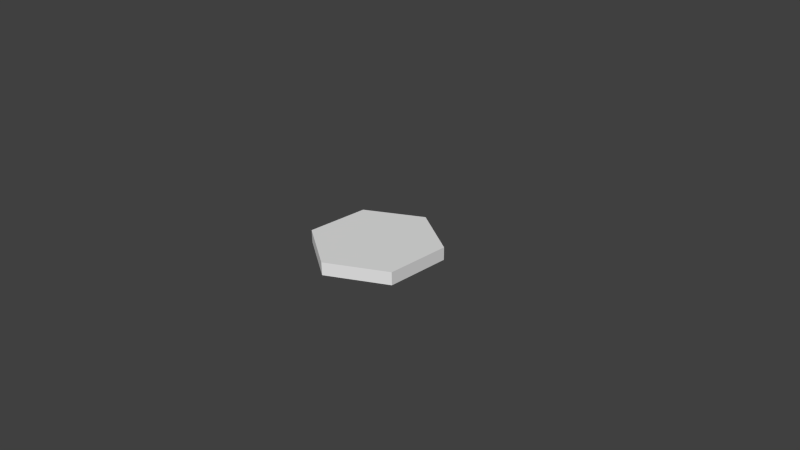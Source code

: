 # Source: hex.blend  (saved by Blender 2.56.0; exported with 4.5.12 LTS)
import bpy
from mathutils import Matrix  # noqa: F401  (used for matrix-valued properties, if any)

bpy.ops.wm.read_factory_settings(use_empty=True)
scene = bpy.context.scene
scene.name = 'Scene'

# ---- collections
col_collection_1 = bpy.data.collections.new('Collection 1'); scene.collection.children.link(col_collection_1)

# ---- world
world_world = bpy.data.worlds.new('World'); scene.world = world_world
world_world.color = (0.05088, 0.05088, 0.05088)
world_world.use_sun_shadow = False
world_world.sun_shadow_jitter_overblur = 0.0
world_world.cycles.sampling_method = 'MANUAL'
world_world.cycles.sample_map_resolution = 256

# ---- cameras
cam_camera = bpy.data.cameras.new('Camera')
cam_camera.clip_end = 100.0
cam_camera.lens = 35.0
cam_camera.ortho_scale = 7.314
cam_camera.dof.focus_distance = 0.0
cam_camera.dof.aperture_fstop = 128.0

# ---- meshes
me_circle_002 = bpy.data.meshes.new('Circle.002')
me_circle_002.from_pydata([(0.0, 1.0, 0.0), (0.866, 0.5, 0.0), (0.866, -0.5, 0.0), (-8.742e-08, -1.0, 0.0), (-0.866, -0.5, 0.0), (-0.866, 0.5, 0.0), (-0.866, 0.5, 0.2), (-0.866, -0.5, 0.2), (-8.742e-08, -1.0, 0.2), (0.866, -0.5, 0.2), (0.866, 0.5, 0.2), (0.0, 1.0, 0.2)], [], [(7, 8, 9), (7, 9, 10), (6, 7, 11), (7, 10, 11), (1, 0, 11), (1, 11, 10), (2, 1, 10), (2, 10, 9), (3, 2, 9), (3, 9, 8), (4, 3, 8), (4, 8, 7), (5, 4, 7), (5, 7, 6), (5, 0, 11), (5, 11, 6)])
me_circle_002.use_remesh_preserve_volume = False
me_circle_002.use_remesh_preserve_attributes = False
me_circle_002.use_mirror_vertex_groups = False
me_circle_002.update()

# ---- objects
ob_hex = bpy.data.objects.new('Hex', me_circle_002)
ob_camera = bpy.data.objects.new('Camera', cam_camera)

# ---- transforms, parenting, visibility, modifiers, constraints
ob_hex.location = (0.0, 0.0, 0.0)
ob_hex.empty_display_type = 'ARROWS'
ob_hex.lineart.crease_threshold = 0.0
ob_camera.location = (7.481, -6.508, 5.344)
ob_camera.rotation_euler = (1.109, 0.01082, 0.8149)
ob_camera.lock_rotations_4d = False
ob_camera.empty_display_type = 'ARROWS'
ob_camera.color = (0.0, 0.0, 0.0, 0.0)
ob_camera.display_type = 'WIRE'
ob_camera.lineart.crease_threshold = 0.0

# ---- collection membership
col_collection_1.objects.link(ob_hex)
col_collection_1.objects.link(ob_camera)

# ---- scene / render settings (as saved in the file)
scene.camera = ob_camera
scene.frame_start = 1; scene.frame_end = 250; scene.frame_set(3)
scene.render.engine = 'BLENDER_EEVEE_NEXT'
scene.render.image_settings.color_mode = 'RGB'
scene.render.image_settings.compression = 90
scene.render.resolution_percentage = 50
scene.render.dither_intensity = 0.0
scene.render.bake_margin = 2
scene.render.bake_bias = 0.0
scene.cycles.use_denoising = False
scene.cycles.samples = 10
scene.cycles.sampling_pattern = 'TABULATED_SOBOL'
scene.cycles.light_sampling_threshold = 0.0
scene.cycles.use_adaptive_sampling = False
scene.cycles.use_light_tree = False
scene.cycles.blur_glossy = 0.0
scene.cycles.volume_bounces = 1
scene.cycles.pixel_filter_type = 'GAUSSIAN'
scene.cycles.sample_clamp_indirect = 0.0
scene.view_settings.view_transform = 'Standard'
bpy.context.view_layer.update()

# ---- added for rendering (the .blend has no usable light): sun
light_auto_sun = bpy.data.lights.new('AutoSun', 'SUN')
light_auto_sun.energy = 3.0
light_auto_sun.angle = 0.0523599
ob_auto_sun = bpy.data.objects.new('AutoSun', light_auto_sun)
scene.collection.objects.link(ob_auto_sun)
ob_auto_sun.rotation_euler = (0.872665, 0.174533, 0.523599)
bpy.context.view_layer.update()
